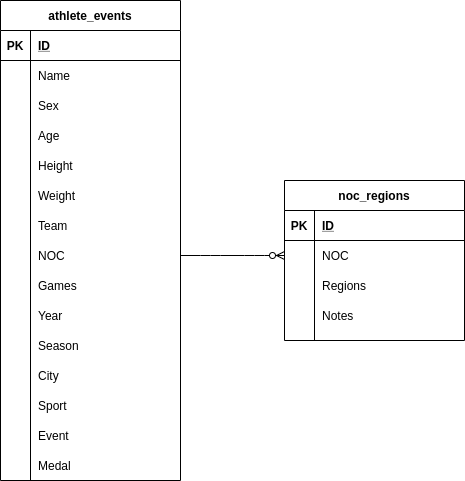

The diagram above was exported from draw.io. Its source (the exported page's mxGraphModel, read from the mxfile embedded in the PNG):
<mxGraphModel dx="1379" dy="1946" grid="1" gridSize="10" guides="1" tooltips="1" connect="1" arrows="1" fold="1" page="1" pageScale="1" pageWidth="827" pageHeight="1169" math="0" shadow="0">
  <root>
    <mxCell id="0" />
    <mxCell id="1" parent="0" />
    <mxCell id="zZynOCF9_U2_yTkp9PDC-1" value="athlete_events" style="shape=table;startSize=30;container=1;collapsible=1;childLayout=tableLayout;fixedRows=1;rowLines=0;fontStyle=1;align=center;resizeLast=1;" vertex="1" parent="1">
      <mxGeometry x="130" y="-1120" width="180" height="480" as="geometry" />
    </mxCell>
    <mxCell id="zZynOCF9_U2_yTkp9PDC-2" value="" style="shape=partialRectangle;collapsible=0;dropTarget=0;pointerEvents=0;fillColor=none;top=0;left=0;bottom=1;right=0;points=[[0,0.5],[1,0.5]];portConstraint=eastwest;" vertex="1" parent="zZynOCF9_U2_yTkp9PDC-1">
      <mxGeometry y="30" width="180" height="30" as="geometry" />
    </mxCell>
    <mxCell id="zZynOCF9_U2_yTkp9PDC-3" value="PK" style="shape=partialRectangle;connectable=0;fillColor=none;top=0;left=0;bottom=0;right=0;fontStyle=1;overflow=hidden;" vertex="1" parent="zZynOCF9_U2_yTkp9PDC-2">
      <mxGeometry width="30" height="30" as="geometry" />
    </mxCell>
    <mxCell id="zZynOCF9_U2_yTkp9PDC-4" value="ID" style="shape=partialRectangle;connectable=0;fillColor=none;top=0;left=0;bottom=0;right=0;align=left;spacingLeft=6;fontStyle=5;overflow=hidden;" vertex="1" parent="zZynOCF9_U2_yTkp9PDC-2">
      <mxGeometry x="30" width="150" height="30" as="geometry" />
    </mxCell>
    <mxCell id="zZynOCF9_U2_yTkp9PDC-5" value="" style="shape=partialRectangle;collapsible=0;dropTarget=0;pointerEvents=0;fillColor=none;top=0;left=0;bottom=0;right=0;points=[[0,0.5],[1,0.5]];portConstraint=eastwest;" vertex="1" parent="zZynOCF9_U2_yTkp9PDC-1">
      <mxGeometry y="60" width="180" height="30" as="geometry" />
    </mxCell>
    <mxCell id="zZynOCF9_U2_yTkp9PDC-6" value="" style="shape=partialRectangle;connectable=0;fillColor=none;top=0;left=0;bottom=0;right=0;editable=1;overflow=hidden;" vertex="1" parent="zZynOCF9_U2_yTkp9PDC-5">
      <mxGeometry width="30" height="30" as="geometry" />
    </mxCell>
    <mxCell id="zZynOCF9_U2_yTkp9PDC-7" value="Name" style="shape=partialRectangle;connectable=0;fillColor=none;top=0;left=0;bottom=0;right=0;align=left;spacingLeft=6;overflow=hidden;" vertex="1" parent="zZynOCF9_U2_yTkp9PDC-5">
      <mxGeometry x="30" width="150" height="30" as="geometry" />
    </mxCell>
    <mxCell id="zZynOCF9_U2_yTkp9PDC-8" value="" style="shape=partialRectangle;collapsible=0;dropTarget=0;pointerEvents=0;fillColor=none;top=0;left=0;bottom=0;right=0;points=[[0,0.5],[1,0.5]];portConstraint=eastwest;" vertex="1" parent="zZynOCF9_U2_yTkp9PDC-1">
      <mxGeometry y="90" width="180" height="30" as="geometry" />
    </mxCell>
    <mxCell id="zZynOCF9_U2_yTkp9PDC-9" value="" style="shape=partialRectangle;connectable=0;fillColor=none;top=0;left=0;bottom=0;right=0;editable=1;overflow=hidden;" vertex="1" parent="zZynOCF9_U2_yTkp9PDC-8">
      <mxGeometry width="30" height="30" as="geometry" />
    </mxCell>
    <mxCell id="zZynOCF9_U2_yTkp9PDC-10" value="Sex" style="shape=partialRectangle;connectable=0;fillColor=none;top=0;left=0;bottom=0;right=0;align=left;spacingLeft=6;overflow=hidden;" vertex="1" parent="zZynOCF9_U2_yTkp9PDC-8">
      <mxGeometry x="30" width="150" height="30" as="geometry" />
    </mxCell>
    <mxCell id="zZynOCF9_U2_yTkp9PDC-11" value="" style="shape=partialRectangle;collapsible=0;dropTarget=0;pointerEvents=0;fillColor=none;top=0;left=0;bottom=0;right=0;points=[[0,0.5],[1,0.5]];portConstraint=eastwest;" vertex="1" parent="zZynOCF9_U2_yTkp9PDC-1">
      <mxGeometry y="120" width="180" height="30" as="geometry" />
    </mxCell>
    <mxCell id="zZynOCF9_U2_yTkp9PDC-12" value="" style="shape=partialRectangle;connectable=0;fillColor=none;top=0;left=0;bottom=0;right=0;editable=1;overflow=hidden;" vertex="1" parent="zZynOCF9_U2_yTkp9PDC-11">
      <mxGeometry width="30" height="30" as="geometry" />
    </mxCell>
    <mxCell id="zZynOCF9_U2_yTkp9PDC-13" value="Age" style="shape=partialRectangle;connectable=0;fillColor=none;top=0;left=0;bottom=0;right=0;align=left;spacingLeft=6;overflow=hidden;" vertex="1" parent="zZynOCF9_U2_yTkp9PDC-11">
      <mxGeometry x="30" width="150" height="30" as="geometry" />
    </mxCell>
    <mxCell id="zZynOCF9_U2_yTkp9PDC-31" value="" style="shape=partialRectangle;collapsible=0;dropTarget=0;pointerEvents=0;fillColor=none;top=0;left=0;bottom=0;right=0;points=[[0,0.5],[1,0.5]];portConstraint=eastwest;" vertex="1" parent="zZynOCF9_U2_yTkp9PDC-1">
      <mxGeometry y="150" width="180" height="30" as="geometry" />
    </mxCell>
    <mxCell id="zZynOCF9_U2_yTkp9PDC-32" value="" style="shape=partialRectangle;connectable=0;fillColor=none;top=0;left=0;bottom=0;right=0;editable=1;overflow=hidden;" vertex="1" parent="zZynOCF9_U2_yTkp9PDC-31">
      <mxGeometry width="30" height="30" as="geometry" />
    </mxCell>
    <mxCell id="zZynOCF9_U2_yTkp9PDC-33" value="Height" style="shape=partialRectangle;connectable=0;fillColor=none;top=0;left=0;bottom=0;right=0;align=left;spacingLeft=6;overflow=hidden;" vertex="1" parent="zZynOCF9_U2_yTkp9PDC-31">
      <mxGeometry x="30" width="150" height="30" as="geometry" />
    </mxCell>
    <mxCell id="zZynOCF9_U2_yTkp9PDC-34" value="" style="shape=partialRectangle;collapsible=0;dropTarget=0;pointerEvents=0;fillColor=none;top=0;left=0;bottom=0;right=0;points=[[0,0.5],[1,0.5]];portConstraint=eastwest;" vertex="1" parent="zZynOCF9_U2_yTkp9PDC-1">
      <mxGeometry y="180" width="180" height="30" as="geometry" />
    </mxCell>
    <mxCell id="zZynOCF9_U2_yTkp9PDC-35" value="" style="shape=partialRectangle;connectable=0;fillColor=none;top=0;left=0;bottom=0;right=0;editable=1;overflow=hidden;" vertex="1" parent="zZynOCF9_U2_yTkp9PDC-34">
      <mxGeometry width="30" height="30" as="geometry" />
    </mxCell>
    <mxCell id="zZynOCF9_U2_yTkp9PDC-36" value="Weight" style="shape=partialRectangle;connectable=0;fillColor=none;top=0;left=0;bottom=0;right=0;align=left;spacingLeft=6;overflow=hidden;" vertex="1" parent="zZynOCF9_U2_yTkp9PDC-34">
      <mxGeometry x="30" width="150" height="30" as="geometry" />
    </mxCell>
    <mxCell id="zZynOCF9_U2_yTkp9PDC-37" value="" style="shape=partialRectangle;collapsible=0;dropTarget=0;pointerEvents=0;fillColor=none;top=0;left=0;bottom=0;right=0;points=[[0,0.5],[1,0.5]];portConstraint=eastwest;" vertex="1" parent="zZynOCF9_U2_yTkp9PDC-1">
      <mxGeometry y="210" width="180" height="30" as="geometry" />
    </mxCell>
    <mxCell id="zZynOCF9_U2_yTkp9PDC-38" value="" style="shape=partialRectangle;connectable=0;fillColor=none;top=0;left=0;bottom=0;right=0;editable=1;overflow=hidden;" vertex="1" parent="zZynOCF9_U2_yTkp9PDC-37">
      <mxGeometry width="30" height="30" as="geometry" />
    </mxCell>
    <mxCell id="zZynOCF9_U2_yTkp9PDC-39" value="Team" style="shape=partialRectangle;connectable=0;fillColor=none;top=0;left=0;bottom=0;right=0;align=left;spacingLeft=6;overflow=hidden;" vertex="1" parent="zZynOCF9_U2_yTkp9PDC-37">
      <mxGeometry x="30" width="150" height="30" as="geometry" />
    </mxCell>
    <mxCell id="zZynOCF9_U2_yTkp9PDC-55" value="" style="shape=partialRectangle;collapsible=0;dropTarget=0;pointerEvents=0;fillColor=none;top=0;left=0;bottom=0;right=0;points=[[0,0.5],[1,0.5]];portConstraint=eastwest;" vertex="1" parent="zZynOCF9_U2_yTkp9PDC-1">
      <mxGeometry y="240" width="180" height="30" as="geometry" />
    </mxCell>
    <mxCell id="zZynOCF9_U2_yTkp9PDC-56" value="" style="shape=partialRectangle;connectable=0;fillColor=none;top=0;left=0;bottom=0;right=0;editable=1;overflow=hidden;" vertex="1" parent="zZynOCF9_U2_yTkp9PDC-55">
      <mxGeometry width="30" height="30" as="geometry" />
    </mxCell>
    <mxCell id="zZynOCF9_U2_yTkp9PDC-57" value="NOC" style="shape=partialRectangle;connectable=0;fillColor=none;top=0;left=0;bottom=0;right=0;align=left;spacingLeft=6;overflow=hidden;" vertex="1" parent="zZynOCF9_U2_yTkp9PDC-55">
      <mxGeometry x="30" width="150" height="30" as="geometry" />
    </mxCell>
    <mxCell id="zZynOCF9_U2_yTkp9PDC-52" value="" style="shape=partialRectangle;collapsible=0;dropTarget=0;pointerEvents=0;fillColor=none;top=0;left=0;bottom=0;right=0;points=[[0,0.5],[1,0.5]];portConstraint=eastwest;" vertex="1" parent="zZynOCF9_U2_yTkp9PDC-1">
      <mxGeometry y="270" width="180" height="30" as="geometry" />
    </mxCell>
    <mxCell id="zZynOCF9_U2_yTkp9PDC-53" value="" style="shape=partialRectangle;connectable=0;fillColor=none;top=0;left=0;bottom=0;right=0;editable=1;overflow=hidden;" vertex="1" parent="zZynOCF9_U2_yTkp9PDC-52">
      <mxGeometry width="30" height="30" as="geometry" />
    </mxCell>
    <mxCell id="zZynOCF9_U2_yTkp9PDC-54" value="Games" style="shape=partialRectangle;connectable=0;fillColor=none;top=0;left=0;bottom=0;right=0;align=left;spacingLeft=6;overflow=hidden;" vertex="1" parent="zZynOCF9_U2_yTkp9PDC-52">
      <mxGeometry x="30" width="150" height="30" as="geometry" />
    </mxCell>
    <mxCell id="zZynOCF9_U2_yTkp9PDC-49" value="" style="shape=partialRectangle;collapsible=0;dropTarget=0;pointerEvents=0;fillColor=none;top=0;left=0;bottom=0;right=0;points=[[0,0.5],[1,0.5]];portConstraint=eastwest;" vertex="1" parent="zZynOCF9_U2_yTkp9PDC-1">
      <mxGeometry y="300" width="180" height="30" as="geometry" />
    </mxCell>
    <mxCell id="zZynOCF9_U2_yTkp9PDC-50" value="" style="shape=partialRectangle;connectable=0;fillColor=none;top=0;left=0;bottom=0;right=0;editable=1;overflow=hidden;" vertex="1" parent="zZynOCF9_U2_yTkp9PDC-49">
      <mxGeometry width="30" height="30" as="geometry" />
    </mxCell>
    <mxCell id="zZynOCF9_U2_yTkp9PDC-51" value="Year" style="shape=partialRectangle;connectable=0;fillColor=none;top=0;left=0;bottom=0;right=0;align=left;spacingLeft=6;overflow=hidden;" vertex="1" parent="zZynOCF9_U2_yTkp9PDC-49">
      <mxGeometry x="30" width="150" height="30" as="geometry" />
    </mxCell>
    <mxCell id="zZynOCF9_U2_yTkp9PDC-46" value="" style="shape=partialRectangle;collapsible=0;dropTarget=0;pointerEvents=0;fillColor=none;top=0;left=0;bottom=0;right=0;points=[[0,0.5],[1,0.5]];portConstraint=eastwest;" vertex="1" parent="zZynOCF9_U2_yTkp9PDC-1">
      <mxGeometry y="330" width="180" height="30" as="geometry" />
    </mxCell>
    <mxCell id="zZynOCF9_U2_yTkp9PDC-47" value="" style="shape=partialRectangle;connectable=0;fillColor=none;top=0;left=0;bottom=0;right=0;editable=1;overflow=hidden;" vertex="1" parent="zZynOCF9_U2_yTkp9PDC-46">
      <mxGeometry width="30" height="30" as="geometry" />
    </mxCell>
    <mxCell id="zZynOCF9_U2_yTkp9PDC-48" value="Season" style="shape=partialRectangle;connectable=0;fillColor=none;top=0;left=0;bottom=0;right=0;align=left;spacingLeft=6;overflow=hidden;" vertex="1" parent="zZynOCF9_U2_yTkp9PDC-46">
      <mxGeometry x="30" width="150" height="30" as="geometry" />
    </mxCell>
    <mxCell id="zZynOCF9_U2_yTkp9PDC-43" value="" style="shape=partialRectangle;collapsible=0;dropTarget=0;pointerEvents=0;fillColor=none;top=0;left=0;bottom=0;right=0;points=[[0,0.5],[1,0.5]];portConstraint=eastwest;" vertex="1" parent="zZynOCF9_U2_yTkp9PDC-1">
      <mxGeometry y="360" width="180" height="30" as="geometry" />
    </mxCell>
    <mxCell id="zZynOCF9_U2_yTkp9PDC-44" value="" style="shape=partialRectangle;connectable=0;fillColor=none;top=0;left=0;bottom=0;right=0;editable=1;overflow=hidden;" vertex="1" parent="zZynOCF9_U2_yTkp9PDC-43">
      <mxGeometry width="30" height="30" as="geometry" />
    </mxCell>
    <mxCell id="zZynOCF9_U2_yTkp9PDC-45" value="City" style="shape=partialRectangle;connectable=0;fillColor=none;top=0;left=0;bottom=0;right=0;align=left;spacingLeft=6;overflow=hidden;" vertex="1" parent="zZynOCF9_U2_yTkp9PDC-43">
      <mxGeometry x="30" width="150" height="30" as="geometry" />
    </mxCell>
    <mxCell id="zZynOCF9_U2_yTkp9PDC-40" value="" style="shape=partialRectangle;collapsible=0;dropTarget=0;pointerEvents=0;fillColor=none;top=0;left=0;bottom=0;right=0;points=[[0,0.5],[1,0.5]];portConstraint=eastwest;" vertex="1" parent="zZynOCF9_U2_yTkp9PDC-1">
      <mxGeometry y="390" width="180" height="30" as="geometry" />
    </mxCell>
    <mxCell id="zZynOCF9_U2_yTkp9PDC-41" value="" style="shape=partialRectangle;connectable=0;fillColor=none;top=0;left=0;bottom=0;right=0;editable=1;overflow=hidden;" vertex="1" parent="zZynOCF9_U2_yTkp9PDC-40">
      <mxGeometry width="30" height="30" as="geometry" />
    </mxCell>
    <mxCell id="zZynOCF9_U2_yTkp9PDC-42" value="Sport" style="shape=partialRectangle;connectable=0;fillColor=none;top=0;left=0;bottom=0;right=0;align=left;spacingLeft=6;overflow=hidden;" vertex="1" parent="zZynOCF9_U2_yTkp9PDC-40">
      <mxGeometry x="30" width="150" height="30" as="geometry" />
    </mxCell>
    <mxCell id="zZynOCF9_U2_yTkp9PDC-61" value="" style="shape=partialRectangle;collapsible=0;dropTarget=0;pointerEvents=0;fillColor=none;top=0;left=0;bottom=0;right=0;points=[[0,0.5],[1,0.5]];portConstraint=eastwest;" vertex="1" parent="zZynOCF9_U2_yTkp9PDC-1">
      <mxGeometry y="420" width="180" height="30" as="geometry" />
    </mxCell>
    <mxCell id="zZynOCF9_U2_yTkp9PDC-62" value="" style="shape=partialRectangle;connectable=0;fillColor=none;top=0;left=0;bottom=0;right=0;editable=1;overflow=hidden;" vertex="1" parent="zZynOCF9_U2_yTkp9PDC-61">
      <mxGeometry width="30" height="30" as="geometry" />
    </mxCell>
    <mxCell id="zZynOCF9_U2_yTkp9PDC-63" value="Event" style="shape=partialRectangle;connectable=0;fillColor=none;top=0;left=0;bottom=0;right=0;align=left;spacingLeft=6;overflow=hidden;" vertex="1" parent="zZynOCF9_U2_yTkp9PDC-61">
      <mxGeometry x="30" width="150" height="30" as="geometry" />
    </mxCell>
    <mxCell id="zZynOCF9_U2_yTkp9PDC-58" value="" style="shape=partialRectangle;collapsible=0;dropTarget=0;pointerEvents=0;fillColor=none;top=0;left=0;bottom=0;right=0;points=[[0,0.5],[1,0.5]];portConstraint=eastwest;" vertex="1" parent="zZynOCF9_U2_yTkp9PDC-1">
      <mxGeometry y="450" width="180" height="30" as="geometry" />
    </mxCell>
    <mxCell id="zZynOCF9_U2_yTkp9PDC-59" value="" style="shape=partialRectangle;connectable=0;fillColor=none;top=0;left=0;bottom=0;right=0;editable=1;overflow=hidden;" vertex="1" parent="zZynOCF9_U2_yTkp9PDC-58">
      <mxGeometry width="30" height="30" as="geometry" />
    </mxCell>
    <mxCell id="zZynOCF9_U2_yTkp9PDC-60" value="Medal" style="shape=partialRectangle;connectable=0;fillColor=none;top=0;left=0;bottom=0;right=0;align=left;spacingLeft=6;overflow=hidden;" vertex="1" parent="zZynOCF9_U2_yTkp9PDC-58">
      <mxGeometry x="30" width="150" height="30" as="geometry" />
    </mxCell>
    <mxCell id="zZynOCF9_U2_yTkp9PDC-66" value="" style="edgeStyle=entityRelationEdgeStyle;fontSize=12;html=1;endArrow=ERzeroToMany;endFill=1;exitX=1;exitY=0.5;exitDx=0;exitDy=0;entryX=0;entryY=0.5;entryDx=0;entryDy=0;" edge="1" parent="1" source="zZynOCF9_U2_yTkp9PDC-55" target="zZynOCF9_U2_yTkp9PDC-18">
      <mxGeometry width="100" height="100" relative="1" as="geometry">
        <mxPoint x="460" y="-740" as="sourcePoint" />
        <mxPoint x="410" y="-880" as="targetPoint" />
      </mxGeometry>
    </mxCell>
    <mxCell id="zZynOCF9_U2_yTkp9PDC-14" value="noc_regions" style="shape=table;startSize=30;container=1;collapsible=1;childLayout=tableLayout;fixedRows=1;rowLines=0;fontStyle=1;align=center;resizeLast=1;" vertex="1" parent="1">
      <mxGeometry x="414" y="-940" width="180" height="160" as="geometry" />
    </mxCell>
    <mxCell id="zZynOCF9_U2_yTkp9PDC-15" value="" style="shape=partialRectangle;collapsible=0;dropTarget=0;pointerEvents=0;fillColor=none;top=0;left=0;bottom=1;right=0;points=[[0,0.5],[1,0.5]];portConstraint=eastwest;" vertex="1" parent="zZynOCF9_U2_yTkp9PDC-14">
      <mxGeometry y="30" width="180" height="30" as="geometry" />
    </mxCell>
    <mxCell id="zZynOCF9_U2_yTkp9PDC-16" value="PK" style="shape=partialRectangle;connectable=0;fillColor=none;top=0;left=0;bottom=0;right=0;fontStyle=1;overflow=hidden;" vertex="1" parent="zZynOCF9_U2_yTkp9PDC-15">
      <mxGeometry width="30" height="30" as="geometry" />
    </mxCell>
    <mxCell id="zZynOCF9_U2_yTkp9PDC-17" value="ID" style="shape=partialRectangle;connectable=0;fillColor=none;top=0;left=0;bottom=0;right=0;align=left;spacingLeft=6;fontStyle=5;overflow=hidden;" vertex="1" parent="zZynOCF9_U2_yTkp9PDC-15">
      <mxGeometry x="30" width="150" height="30" as="geometry" />
    </mxCell>
    <mxCell id="zZynOCF9_U2_yTkp9PDC-18" value="" style="shape=partialRectangle;collapsible=0;dropTarget=0;pointerEvents=0;fillColor=none;top=0;left=0;bottom=0;right=0;points=[[0,0.5],[1,0.5]];portConstraint=eastwest;" vertex="1" parent="zZynOCF9_U2_yTkp9PDC-14">
      <mxGeometry y="60" width="180" height="30" as="geometry" />
    </mxCell>
    <mxCell id="zZynOCF9_U2_yTkp9PDC-19" value="" style="shape=partialRectangle;connectable=0;fillColor=none;top=0;left=0;bottom=0;right=0;editable=1;overflow=hidden;" vertex="1" parent="zZynOCF9_U2_yTkp9PDC-18">
      <mxGeometry width="30" height="30" as="geometry" />
    </mxCell>
    <mxCell id="zZynOCF9_U2_yTkp9PDC-20" value="NOC" style="shape=partialRectangle;connectable=0;fillColor=none;top=0;left=0;bottom=0;right=0;align=left;spacingLeft=6;overflow=hidden;" vertex="1" parent="zZynOCF9_U2_yTkp9PDC-18">
      <mxGeometry x="30" width="150" height="30" as="geometry" />
    </mxCell>
    <mxCell id="zZynOCF9_U2_yTkp9PDC-21" value="" style="shape=partialRectangle;collapsible=0;dropTarget=0;pointerEvents=0;fillColor=none;top=0;left=0;bottom=0;right=0;points=[[0,0.5],[1,0.5]];portConstraint=eastwest;" vertex="1" parent="zZynOCF9_U2_yTkp9PDC-14">
      <mxGeometry y="90" width="180" height="30" as="geometry" />
    </mxCell>
    <mxCell id="zZynOCF9_U2_yTkp9PDC-22" value="" style="shape=partialRectangle;connectable=0;fillColor=none;top=0;left=0;bottom=0;right=0;editable=1;overflow=hidden;" vertex="1" parent="zZynOCF9_U2_yTkp9PDC-21">
      <mxGeometry width="30" height="30" as="geometry" />
    </mxCell>
    <mxCell id="zZynOCF9_U2_yTkp9PDC-23" value="Regions" style="shape=partialRectangle;connectable=0;fillColor=none;top=0;left=0;bottom=0;right=0;align=left;spacingLeft=6;overflow=hidden;" vertex="1" parent="zZynOCF9_U2_yTkp9PDC-21">
      <mxGeometry x="30" width="150" height="30" as="geometry" />
    </mxCell>
    <mxCell id="zZynOCF9_U2_yTkp9PDC-24" value="" style="shape=partialRectangle;collapsible=0;dropTarget=0;pointerEvents=0;fillColor=none;top=0;left=0;bottom=0;right=0;points=[[0,0.5],[1,0.5]];portConstraint=eastwest;" vertex="1" parent="zZynOCF9_U2_yTkp9PDC-14">
      <mxGeometry y="120" width="180" height="30" as="geometry" />
    </mxCell>
    <mxCell id="zZynOCF9_U2_yTkp9PDC-25" value="" style="shape=partialRectangle;connectable=0;fillColor=none;top=0;left=0;bottom=0;right=0;editable=1;overflow=hidden;" vertex="1" parent="zZynOCF9_U2_yTkp9PDC-24">
      <mxGeometry width="30" height="30" as="geometry" />
    </mxCell>
    <mxCell id="zZynOCF9_U2_yTkp9PDC-26" value="Notes" style="shape=partialRectangle;connectable=0;fillColor=none;top=0;left=0;bottom=0;right=0;align=left;spacingLeft=6;overflow=hidden;" vertex="1" parent="zZynOCF9_U2_yTkp9PDC-24">
      <mxGeometry x="30" width="150" height="30" as="geometry" />
    </mxCell>
  </root>
</mxGraphModel>